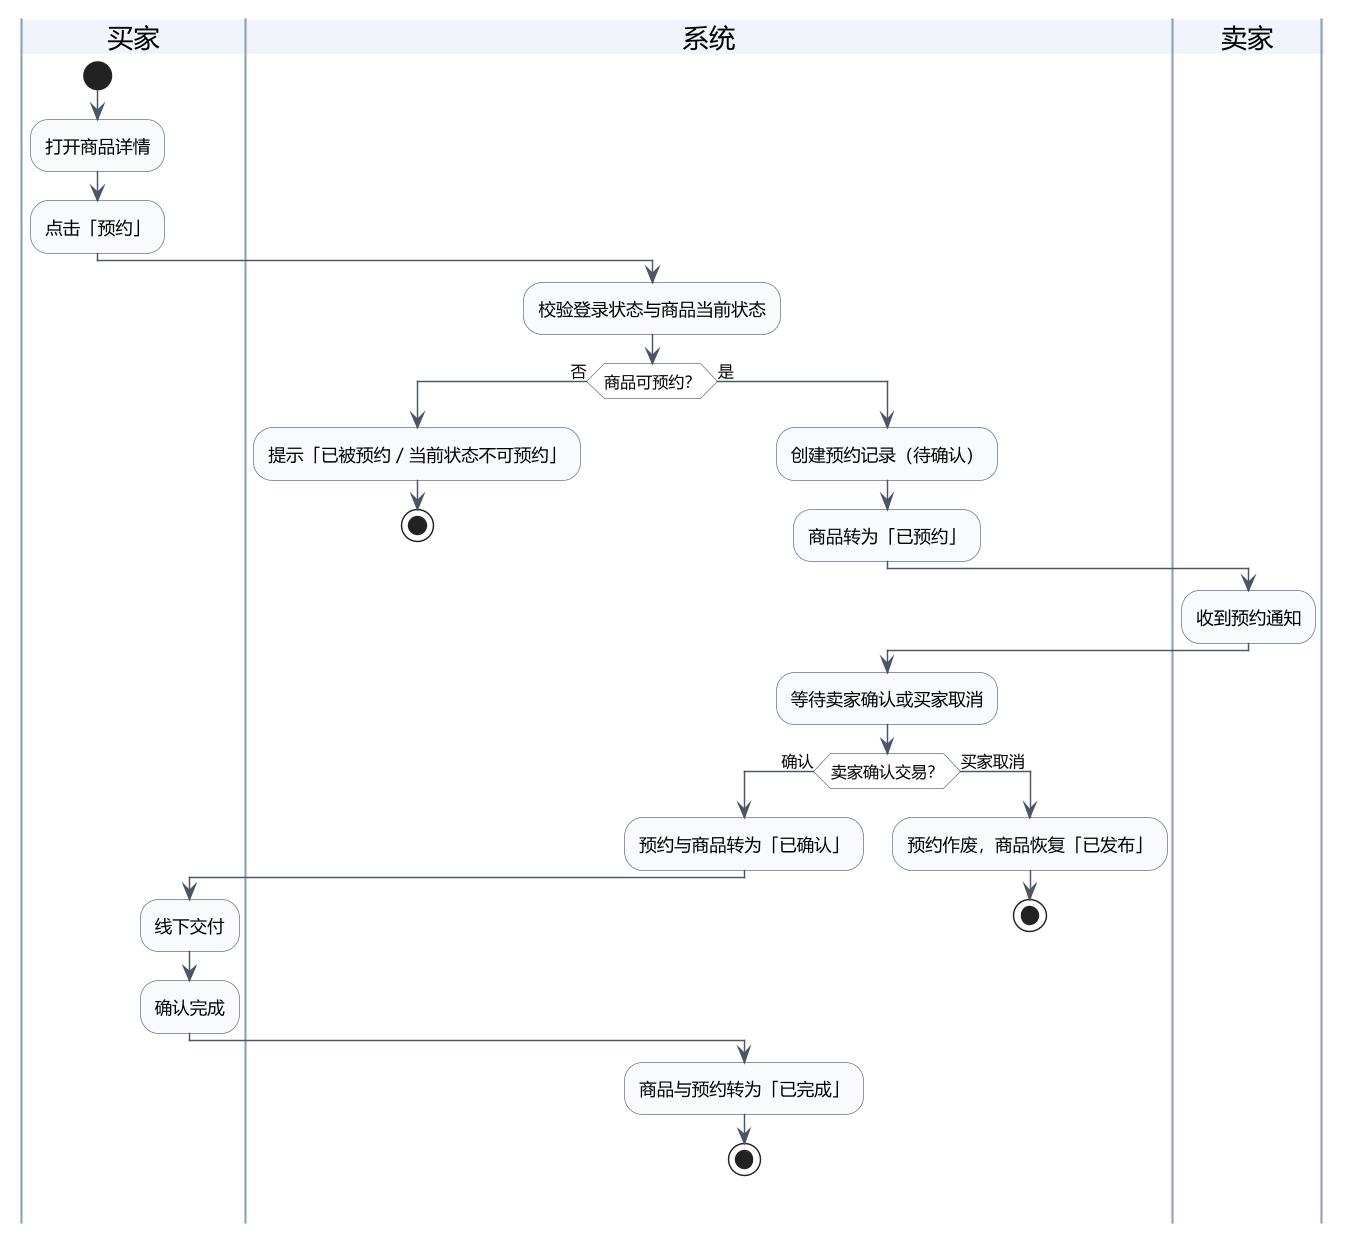

The diagram above was rendered by PlantUML. Its source (embedded in the PNG):
@startuml
!pragma layout smetana
skinparam defaultFontName "Microsoft YaHei"
skinparam dpi 140
skinparam shadowing false
skinparam backgroundColor #FFFFFF
skinparam ArrowColor #4B5563
skinparam activityBorderColor #64748B
skinparam activityBackgroundColor #F8FAFC
skinparam activityDiamondBackgroundColor #FFFFFF
skinparam swimlaneBorderColor #94A3B8
skinparam swimlaneTitleBackgroundColor #F1F5FB

|买家|
start
:打开商品详情;
:点击「预约」;
|系统|
:校验登录状态与商品当前状态;
if (商品可预约？) then (否)
  :提示「已被预约 / 当前状态不可预约」;
  stop
else (是)
  :创建预约记录（待确认）;
  :商品转为「已预约」;
  |卖家|
  :收到预约通知;
  |系统|
  :等待卖家确认或买家取消;
  if (卖家确认交易？) then (确认)
    :预约与商品转为「已确认」;
    |买家|
    :线下交付;
    :确认完成;
    |系统|
    :商品与预约转为「已完成」;
    stop
  else (买家取消)
    :预约作废，商品恢复「已发布」;
    stop
  endif
endif
@enduml